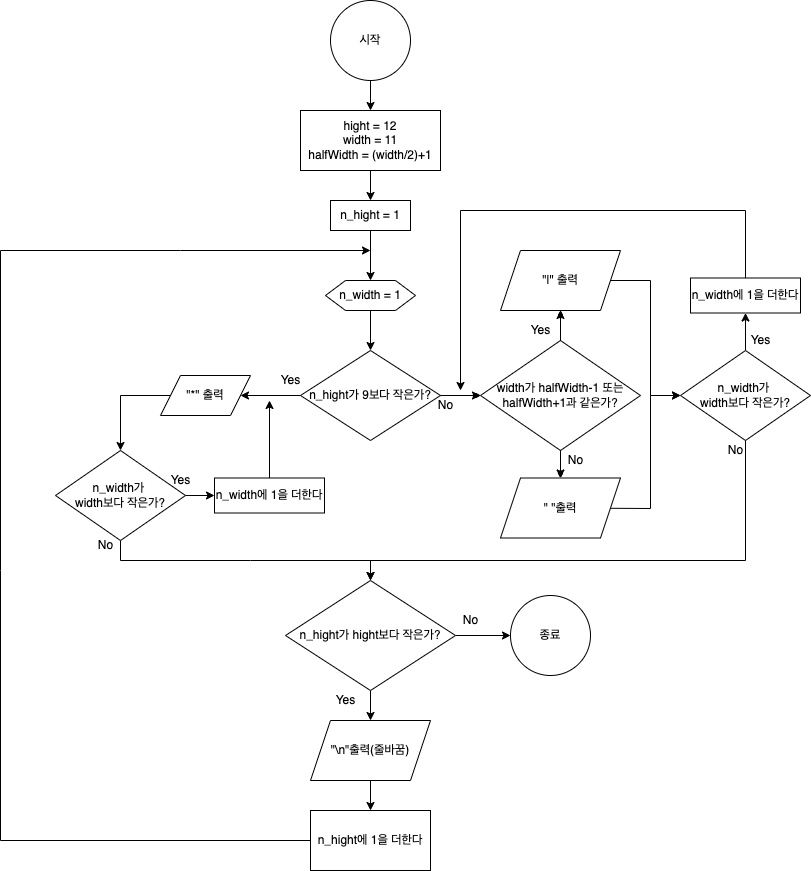

The diagram above was exported from draw.io. Its source (the exported page's mxGraphModel, read from the mxfile embedded in the PNG):
<mxGraphModel dx="1002" dy="647" grid="1" gridSize="10" guides="1" tooltips="1" connect="1" arrows="1" fold="1" page="1" pageScale="1" pageWidth="827" pageHeight="1169" background="#FFFFFF" math="0" shadow="0">
  <root>
    <mxCell id="0" />
    <mxCell id="1" parent="0" />
    <mxCell id="BAbfeucuckbkpsbG-4_N-31" style="edgeStyle=orthogonalEdgeStyle;rounded=0;orthogonalLoop=1;jettySize=auto;html=1;" parent="1" source="BAbfeucuckbkpsbG-4_N-1" target="BAbfeucuckbkpsbG-4_N-29" edge="1">
      <mxGeometry relative="1" as="geometry" />
    </mxCell>
    <mxCell id="BAbfeucuckbkpsbG-4_N-1" value="시작" style="ellipse;whiteSpace=wrap;html=1;" parent="1" vertex="1">
      <mxGeometry x="400" y="30" width="80" height="80" as="geometry" />
    </mxCell>
    <mxCell id="BAbfeucuckbkpsbG-4_N-21" style="edgeStyle=orthogonalEdgeStyle;rounded=0;orthogonalLoop=1;jettySize=auto;html=1;exitX=0.5;exitY=1;exitDx=0;exitDy=0;entryX=0.5;entryY=0;entryDx=0;entryDy=0;" parent="1" source="BAbfeucuckbkpsbG-4_N-4" target="BAbfeucuckbkpsbG-4_N-18" edge="1">
      <mxGeometry relative="1" as="geometry" />
    </mxCell>
    <mxCell id="BAbfeucuckbkpsbG-4_N-78" style="edgeStyle=none;rounded=0;orthogonalLoop=1;jettySize=auto;html=1;entryX=0;entryY=0.5;entryDx=0;entryDy=0;endArrow=classic;endFill=1;" parent="1" source="BAbfeucuckbkpsbG-4_N-4" target="BAbfeucuckbkpsbG-4_N-77" edge="1">
      <mxGeometry relative="1" as="geometry" />
    </mxCell>
    <mxCell id="BAbfeucuckbkpsbG-4_N-4" value="n_hight가 hight보다 작은가?" style="rhombus;whiteSpace=wrap;html=1;" parent="1" vertex="1">
      <mxGeometry x="355" y="610" width="170" height="110" as="geometry" />
    </mxCell>
    <mxCell id="BAbfeucuckbkpsbG-4_N-6" value="n_hight에 1을 더한다" style="rounded=0;whiteSpace=wrap;html=1;" parent="1" vertex="1">
      <mxGeometry x="380" y="840" width="120" height="60" as="geometry" />
    </mxCell>
    <mxCell id="BAbfeucuckbkpsbG-4_N-75" style="edgeStyle=none;rounded=0;orthogonalLoop=1;jettySize=auto;html=1;entryX=0.5;entryY=0;entryDx=0;entryDy=0;endArrow=classic;endFill=1;" parent="1" source="BAbfeucuckbkpsbG-4_N-10" target="BAbfeucuckbkpsbG-4_N-4" edge="1">
      <mxGeometry relative="1" as="geometry">
        <Array as="points">
          <mxPoint x="190" y="590" />
          <mxPoint x="320" y="590" />
          <mxPoint x="440" y="590" />
        </Array>
      </mxGeometry>
    </mxCell>
    <mxCell id="BAbfeucuckbkpsbG-4_N-90" style="edgeStyle=none;rounded=0;orthogonalLoop=1;jettySize=auto;html=1;entryX=0;entryY=0.5;entryDx=0;entryDy=0;endArrow=classic;endFill=1;" parent="1" source="BAbfeucuckbkpsbG-4_N-10" target="BAbfeucuckbkpsbG-4_N-43" edge="1">
      <mxGeometry relative="1" as="geometry" />
    </mxCell>
    <mxCell id="BAbfeucuckbkpsbG-4_N-10" value="n_width가 &lt;br&gt;width보다 작은가?" style="rhombus;whiteSpace=wrap;html=1;" parent="1" vertex="1">
      <mxGeometry x="125" y="480" width="130" height="90" as="geometry" />
    </mxCell>
    <mxCell id="BAbfeucuckbkpsbG-4_N-55" style="edgeStyle=none;rounded=0;orthogonalLoop=1;jettySize=auto;html=1;entryX=1;entryY=0.5;entryDx=0;entryDy=0;endArrow=classic;endFill=1;" parent="1" source="BAbfeucuckbkpsbG-4_N-13" target="BAbfeucuckbkpsbG-4_N-15" edge="1">
      <mxGeometry relative="1" as="geometry" />
    </mxCell>
    <mxCell id="BAbfeucuckbkpsbG-4_N-65" style="edgeStyle=none;rounded=0;orthogonalLoop=1;jettySize=auto;html=1;endArrow=diamondThin;endFill=1;" parent="1" source="BAbfeucuckbkpsbG-4_N-13" target="BAbfeucuckbkpsbG-4_N-42" edge="1">
      <mxGeometry relative="1" as="geometry" />
    </mxCell>
    <mxCell id="BAbfeucuckbkpsbG-4_N-13" value="n_hight가 9보다 작은가?" style="rhombus;whiteSpace=wrap;html=1;" parent="1" vertex="1">
      <mxGeometry x="370" y="380" width="140" height="90" as="geometry" />
    </mxCell>
    <mxCell id="BAbfeucuckbkpsbG-4_N-54" style="edgeStyle=none;rounded=0;orthogonalLoop=1;jettySize=auto;html=1;entryX=0.5;entryY=0;entryDx=0;entryDy=0;endArrow=classic;endFill=1;" parent="1" source="BAbfeucuckbkpsbG-4_N-15" target="BAbfeucuckbkpsbG-4_N-10" edge="1">
      <mxGeometry relative="1" as="geometry">
        <Array as="points">
          <mxPoint x="190" y="425" />
        </Array>
      </mxGeometry>
    </mxCell>
    <mxCell id="BAbfeucuckbkpsbG-4_N-15" value="&quot;*&quot; 출력" style="shape=parallelogram;perimeter=parallelogramPerimeter;whiteSpace=wrap;html=1;fixedSize=1;" parent="1" vertex="1">
      <mxGeometry x="230" y="405" width="90" height="40" as="geometry" />
    </mxCell>
    <mxCell id="BAbfeucuckbkpsbG-4_N-70" style="edgeStyle=none;rounded=0;orthogonalLoop=1;jettySize=auto;html=1;entryX=0;entryY=0.5;entryDx=0;entryDy=0;endArrow=classic;endFill=1;" parent="1" source="BAbfeucuckbkpsbG-4_N-16" target="BAbfeucuckbkpsbG-4_N-59" edge="1">
      <mxGeometry relative="1" as="geometry">
        <Array as="points">
          <mxPoint x="720" y="538" />
          <mxPoint x="720" y="425" />
        </Array>
      </mxGeometry>
    </mxCell>
    <mxCell id="BAbfeucuckbkpsbG-4_N-16" value="&quot; &quot;출력" style="shape=parallelogram;perimeter=parallelogramPerimeter;whiteSpace=wrap;html=1;fixedSize=1;" parent="1" vertex="1">
      <mxGeometry x="570" y="507.5" width="120" height="60" as="geometry" />
    </mxCell>
    <mxCell id="BAbfeucuckbkpsbG-4_N-71" style="edgeStyle=none;rounded=0;orthogonalLoop=1;jettySize=auto;html=1;entryX=0;entryY=0.5;entryDx=0;entryDy=0;endArrow=classic;endFill=1;" parent="1" source="BAbfeucuckbkpsbG-4_N-17" target="BAbfeucuckbkpsbG-4_N-59" edge="1">
      <mxGeometry relative="1" as="geometry">
        <Array as="points">
          <mxPoint x="720" y="310" />
          <mxPoint x="720" y="425" />
        </Array>
      </mxGeometry>
    </mxCell>
    <mxCell id="BAbfeucuckbkpsbG-4_N-17" value="&quot;|&quot; 출력" style="shape=parallelogram;perimeter=parallelogramPerimeter;whiteSpace=wrap;html=1;fixedSize=1;" parent="1" vertex="1">
      <mxGeometry x="570" y="280" width="120" height="60" as="geometry" />
    </mxCell>
    <mxCell id="BAbfeucuckbkpsbG-4_N-22" style="edgeStyle=orthogonalEdgeStyle;rounded=0;orthogonalLoop=1;jettySize=auto;html=1;exitX=0.5;exitY=1;exitDx=0;exitDy=0;entryX=0.5;entryY=0;entryDx=0;entryDy=0;" parent="1" source="BAbfeucuckbkpsbG-4_N-18" target="BAbfeucuckbkpsbG-4_N-6" edge="1">
      <mxGeometry relative="1" as="geometry" />
    </mxCell>
    <mxCell id="BAbfeucuckbkpsbG-4_N-18" value="&quot;\n&quot;출력(줄바꿈)" style="shape=parallelogram;perimeter=parallelogramPerimeter;whiteSpace=wrap;html=1;fixedSize=1;" parent="1" vertex="1">
      <mxGeometry x="380" y="750" width="120" height="60" as="geometry" />
    </mxCell>
    <mxCell id="BAbfeucuckbkpsbG-4_N-66" style="edgeStyle=none;rounded=0;orthogonalLoop=1;jettySize=auto;html=1;endArrow=classic;endFill=1;" parent="1" source="BAbfeucuckbkpsbG-4_N-28" target="BAbfeucuckbkpsbG-4_N-13" edge="1">
      <mxGeometry relative="1" as="geometry" />
    </mxCell>
    <mxCell id="BAbfeucuckbkpsbG-4_N-28" value="n_width = 1" style="shape=hexagon;perimeter=hexagonPerimeter2;whiteSpace=wrap;html=1;fixedSize=1;" parent="1" vertex="1">
      <mxGeometry x="395" y="310" width="90" height="30" as="geometry" />
    </mxCell>
    <mxCell id="BAbfeucuckbkpsbG-4_N-63" style="edgeStyle=none;rounded=0;orthogonalLoop=1;jettySize=auto;html=1;entryX=0.5;entryY=0;entryDx=0;entryDy=0;endArrow=classic;endFill=1;" parent="1" source="BAbfeucuckbkpsbG-4_N-29" target="BAbfeucuckbkpsbG-4_N-32" edge="1">
      <mxGeometry relative="1" as="geometry" />
    </mxCell>
    <mxCell id="BAbfeucuckbkpsbG-4_N-29" value="&lt;span&gt;hight = 12&lt;/span&gt;&lt;br&gt;&lt;span&gt;width = 11&lt;/span&gt;&lt;br&gt;&lt;span&gt;halfWidth = (width/2)+1&lt;/span&gt;" style="rounded=0;whiteSpace=wrap;html=1;" parent="1" vertex="1">
      <mxGeometry x="370" y="140" width="140" height="60" as="geometry" />
    </mxCell>
    <mxCell id="BAbfeucuckbkpsbG-4_N-64" style="edgeStyle=none;rounded=0;orthogonalLoop=1;jettySize=auto;html=1;entryX=0.5;entryY=0;entryDx=0;entryDy=0;endArrow=classic;endFill=1;" parent="1" source="BAbfeucuckbkpsbG-4_N-32" target="BAbfeucuckbkpsbG-4_N-28" edge="1">
      <mxGeometry relative="1" as="geometry" />
    </mxCell>
    <mxCell id="BAbfeucuckbkpsbG-4_N-32" value="&lt;span&gt;n_hight = 1&lt;/span&gt;" style="rounded=0;whiteSpace=wrap;html=1;" parent="1" vertex="1">
      <mxGeometry x="400" y="230" width="80" height="30" as="geometry" />
    </mxCell>
    <mxCell id="BAbfeucuckbkpsbG-4_N-38" value="" style="endArrow=classic;html=1;rounded=0;" parent="1" edge="1">
      <mxGeometry width="50" height="50" relative="1" as="geometry">
        <mxPoint x="250" y="280" as="sourcePoint" />
        <mxPoint x="440" y="280" as="targetPoint" />
      </mxGeometry>
    </mxCell>
    <mxCell id="BAbfeucuckbkpsbG-4_N-39" value="" style="endArrow=none;html=1;rounded=0;exitX=0;exitY=0.5;exitDx=0;exitDy=0;" parent="1" source="BAbfeucuckbkpsbG-4_N-6" edge="1">
      <mxGeometry width="50" height="50" relative="1" as="geometry">
        <mxPoint x="250" y="840" as="sourcePoint" />
        <mxPoint x="250" y="280" as="targetPoint" />
        <Array as="points">
          <mxPoint x="70" y="870" />
          <mxPoint x="70" y="600" />
          <mxPoint x="70" y="280" />
        </Array>
      </mxGeometry>
    </mxCell>
    <mxCell id="BAbfeucuckbkpsbG-4_N-68" style="edgeStyle=none;rounded=0;orthogonalLoop=1;jettySize=auto;html=1;entryX=0.5;entryY=1;entryDx=0;entryDy=0;endArrow=diamondThin;endFill=1;" parent="1" source="BAbfeucuckbkpsbG-4_N-42" target="BAbfeucuckbkpsbG-4_N-17" edge="1">
      <mxGeometry relative="1" as="geometry" />
    </mxCell>
    <mxCell id="BAbfeucuckbkpsbG-4_N-69" style="edgeStyle=none;rounded=0;orthogonalLoop=1;jettySize=auto;html=1;endArrow=diamondThin;endFill=1;" parent="1" source="BAbfeucuckbkpsbG-4_N-42" target="BAbfeucuckbkpsbG-4_N-16" edge="1">
      <mxGeometry relative="1" as="geometry" />
    </mxCell>
    <mxCell id="BAbfeucuckbkpsbG-4_N-42" value="width가 halfWidth-1 또는 halfWidth+1과 같은가?" style="rhombus;whiteSpace=wrap;html=1;" parent="1" vertex="1">
      <mxGeometry x="550" y="370" width="160" height="110" as="geometry" />
    </mxCell>
    <mxCell id="BAbfeucuckbkpsbG-4_N-57" style="edgeStyle=none;rounded=0;orthogonalLoop=1;jettySize=auto;html=1;endArrow=classic;endFill=1;" parent="1" source="BAbfeucuckbkpsbG-4_N-43" edge="1">
      <mxGeometry relative="1" as="geometry">
        <mxPoint x="339" y="430" as="targetPoint" />
      </mxGeometry>
    </mxCell>
    <mxCell id="BAbfeucuckbkpsbG-4_N-43" value="n_width에 1을 더한다" style="rounded=0;whiteSpace=wrap;html=1;" parent="1" vertex="1">
      <mxGeometry x="284" y="507.5" width="110" height="35" as="geometry" />
    </mxCell>
    <mxCell id="BAbfeucuckbkpsbG-4_N-62" style="edgeStyle=none;rounded=0;orthogonalLoop=1;jettySize=auto;html=1;endArrow=classic;endFill=1;" parent="1" source="BAbfeucuckbkpsbG-4_N-52" edge="1">
      <mxGeometry relative="1" as="geometry">
        <mxPoint x="530" y="420" as="targetPoint" />
        <Array as="points">
          <mxPoint x="815" y="240" />
          <mxPoint x="530" y="240" />
        </Array>
      </mxGeometry>
    </mxCell>
    <mxCell id="BAbfeucuckbkpsbG-4_N-52" value="n_width에 1을 더한다" style="rounded=0;whiteSpace=wrap;html=1;" parent="1" vertex="1">
      <mxGeometry x="760" y="307.5" width="110" height="35" as="geometry" />
    </mxCell>
    <mxCell id="BAbfeucuckbkpsbG-4_N-60" style="edgeStyle=none;rounded=0;orthogonalLoop=1;jettySize=auto;html=1;entryX=0.5;entryY=0;entryDx=0;entryDy=0;endArrow=classic;endFill=1;" parent="1" source="BAbfeucuckbkpsbG-4_N-59" target="BAbfeucuckbkpsbG-4_N-4" edge="1">
      <mxGeometry relative="1" as="geometry">
        <Array as="points">
          <mxPoint x="815" y="590" />
          <mxPoint x="440" y="590" />
        </Array>
      </mxGeometry>
    </mxCell>
    <mxCell id="BAbfeucuckbkpsbG-4_N-61" style="edgeStyle=none;rounded=0;orthogonalLoop=1;jettySize=auto;html=1;entryX=0.5;entryY=1;entryDx=0;entryDy=0;endArrow=classic;endFill=1;" parent="1" source="BAbfeucuckbkpsbG-4_N-59" target="BAbfeucuckbkpsbG-4_N-52" edge="1">
      <mxGeometry relative="1" as="geometry" />
    </mxCell>
    <mxCell id="BAbfeucuckbkpsbG-4_N-59" value="n_width가 &lt;br&gt;width보다 작은가?" style="rhombus;whiteSpace=wrap;html=1;" parent="1" vertex="1">
      <mxGeometry x="750" y="380" width="130" height="90" as="geometry" />
    </mxCell>
    <mxCell id="BAbfeucuckbkpsbG-4_N-72" style="edgeStyle=none;rounded=0;orthogonalLoop=1;jettySize=auto;html=1;endArrow=classic;endFill=1;" parent="1" edge="1">
      <mxGeometry relative="1" as="geometry">
        <mxPoint x="510" y="425" as="sourcePoint" />
        <mxPoint x="550" y="425" as="targetPoint" />
      </mxGeometry>
    </mxCell>
    <mxCell id="BAbfeucuckbkpsbG-4_N-73" style="edgeStyle=none;rounded=0;orthogonalLoop=1;jettySize=auto;html=1;entryX=0.5;entryY=1;entryDx=0;entryDy=0;endArrow=classic;endFill=1;" parent="1" edge="1">
      <mxGeometry relative="1" as="geometry">
        <mxPoint x="630" y="370" as="sourcePoint" />
        <mxPoint x="630" y="340" as="targetPoint" />
      </mxGeometry>
    </mxCell>
    <mxCell id="BAbfeucuckbkpsbG-4_N-74" style="edgeStyle=none;rounded=0;orthogonalLoop=1;jettySize=auto;html=1;endArrow=classic;endFill=1;" parent="1" edge="1">
      <mxGeometry relative="1" as="geometry">
        <mxPoint x="630" y="480" as="sourcePoint" />
        <mxPoint x="630" y="507.5" as="targetPoint" />
      </mxGeometry>
    </mxCell>
    <mxCell id="BAbfeucuckbkpsbG-4_N-77" value="종료" style="ellipse;whiteSpace=wrap;html=1;" parent="1" vertex="1">
      <mxGeometry x="580" y="625" width="80" height="80" as="geometry" />
    </mxCell>
    <mxCell id="BAbfeucuckbkpsbG-4_N-79" value="No" style="text;html=1;align=center;verticalAlign=middle;resizable=0;points=[];autosize=1;strokeColor=none;fillColor=none;" parent="1" vertex="1">
      <mxGeometry x="525" y="640" width="30" height="20" as="geometry" />
    </mxCell>
    <mxCell id="BAbfeucuckbkpsbG-4_N-80" value="Yes" style="text;html=1;align=center;verticalAlign=middle;resizable=0;points=[];autosize=1;strokeColor=none;fillColor=none;" parent="1" vertex="1">
      <mxGeometry x="395" y="720" width="40" height="20" as="geometry" />
    </mxCell>
    <mxCell id="BAbfeucuckbkpsbG-4_N-81" value="Yes" style="text;html=1;align=center;verticalAlign=middle;resizable=0;points=[];autosize=1;strokeColor=none;fillColor=none;" parent="1" vertex="1">
      <mxGeometry x="340" y="400" width="40" height="20" as="geometry" />
    </mxCell>
    <mxCell id="BAbfeucuckbkpsbG-4_N-82" value="No" style="text;html=1;align=center;verticalAlign=middle;resizable=0;points=[];autosize=1;strokeColor=none;fillColor=none;" parent="1" vertex="1">
      <mxGeometry x="500" y="425" width="30" height="20" as="geometry" />
    </mxCell>
    <mxCell id="BAbfeucuckbkpsbG-4_N-83" value="No" style="text;html=1;align=center;verticalAlign=middle;resizable=0;points=[];autosize=1;strokeColor=none;fillColor=none;" parent="1" vertex="1">
      <mxGeometry x="630" y="480" width="30" height="20" as="geometry" />
    </mxCell>
    <mxCell id="BAbfeucuckbkpsbG-4_N-84" value="Yes" style="text;html=1;align=center;verticalAlign=middle;resizable=0;points=[];autosize=1;strokeColor=none;fillColor=none;" parent="1" vertex="1">
      <mxGeometry x="590" y="350" width="40" height="20" as="geometry" />
    </mxCell>
    <mxCell id="BAbfeucuckbkpsbG-4_N-85" value="Yes" style="text;html=1;align=center;verticalAlign=middle;resizable=0;points=[];autosize=1;strokeColor=none;fillColor=none;" parent="1" vertex="1">
      <mxGeometry x="810" y="360" width="40" height="20" as="geometry" />
    </mxCell>
    <mxCell id="BAbfeucuckbkpsbG-4_N-86" value="No" style="text;html=1;align=center;verticalAlign=middle;resizable=0;points=[];autosize=1;strokeColor=none;fillColor=none;" parent="1" vertex="1">
      <mxGeometry x="790" y="470" width="30" height="20" as="geometry" />
    </mxCell>
    <mxCell id="BAbfeucuckbkpsbG-4_N-87" value="No" style="text;html=1;align=center;verticalAlign=middle;resizable=0;points=[];autosize=1;strokeColor=none;fillColor=none;" parent="1" vertex="1">
      <mxGeometry x="160" y="565" width="30" height="20" as="geometry" />
    </mxCell>
    <mxCell id="BAbfeucuckbkpsbG-4_N-88" value="Yes" style="text;html=1;align=center;verticalAlign=middle;resizable=0;points=[];autosize=1;strokeColor=none;fillColor=none;" parent="1" vertex="1">
      <mxGeometry x="230" y="500" width="40" height="20" as="geometry" />
    </mxCell>
  </root>
</mxGraphModel>